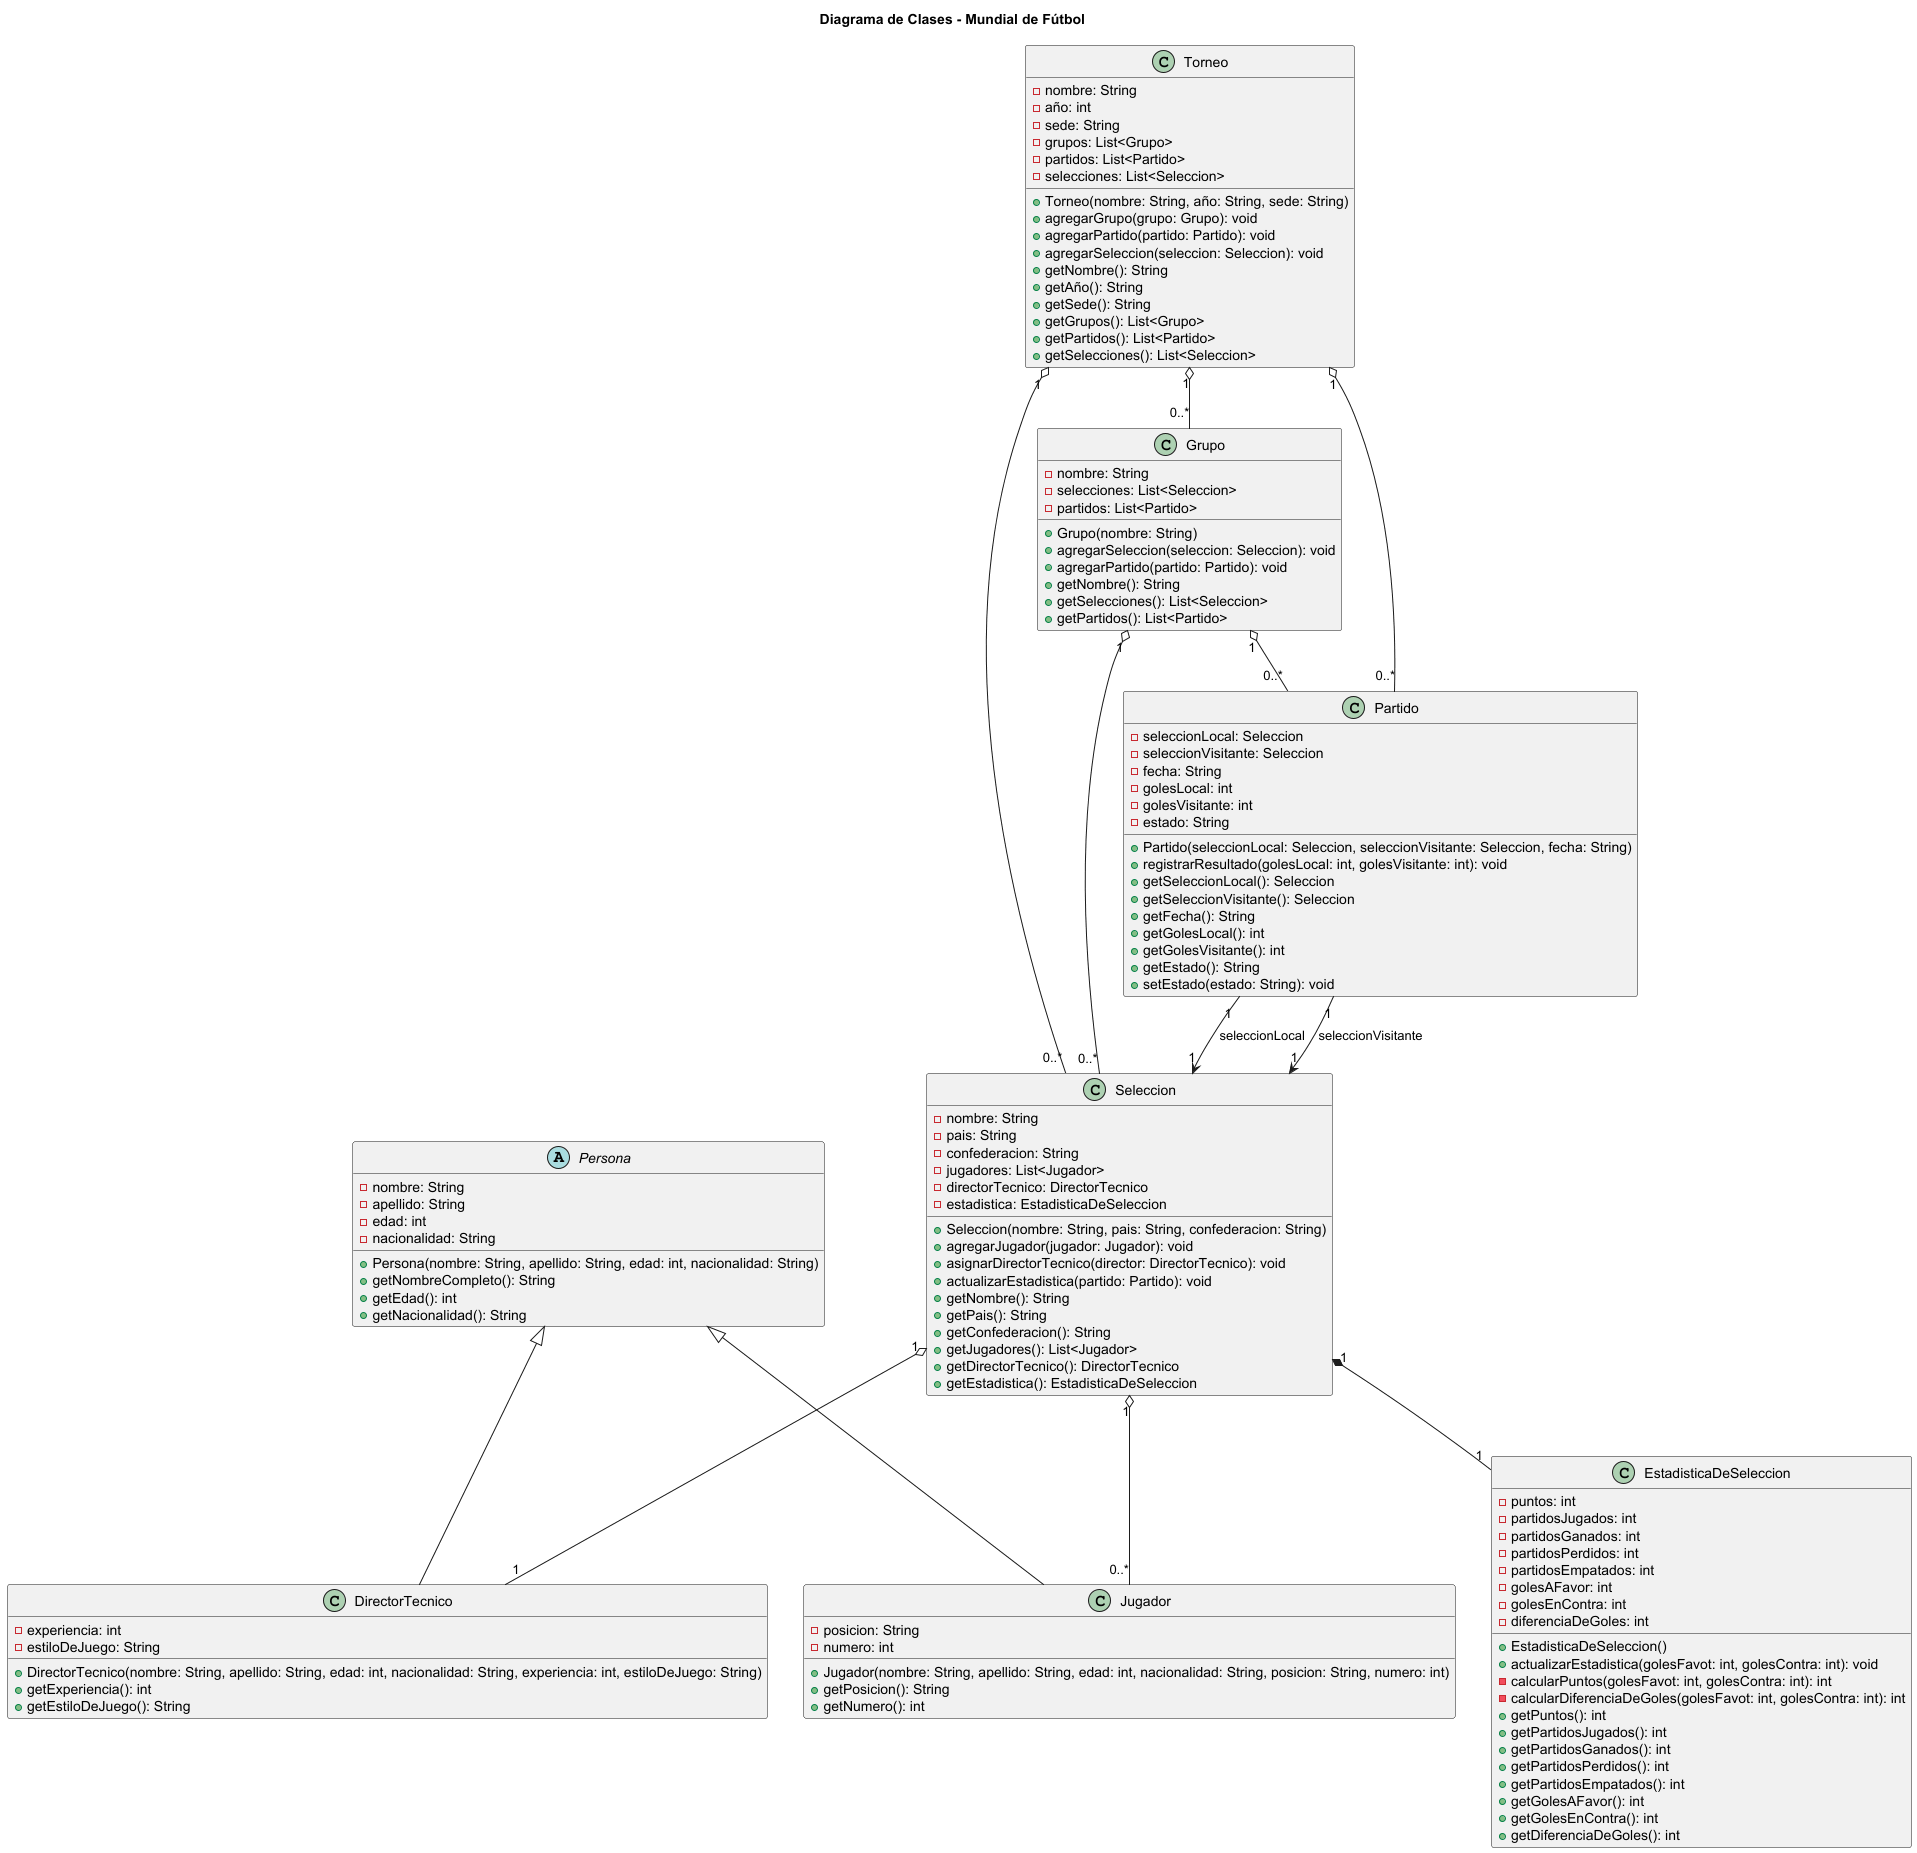

The diagram above was rendered by PlantUML. Its source (embedded in the PNG):
@startuml
title Diagrama de Clases - Mundial de Fútbol


class Torneo {
- nombre: String
- año: int
- sede: String
- grupos: List<Grupo>
- partidos: List<Partido>
- selecciones: List<Seleccion>
+ Torneo(nombre: String, año: String, sede: String)
+ agregarGrupo(grupo: Grupo): void
+ agregarPartido(partido: Partido): void
+ agregarSeleccion(seleccion: Seleccion): void
+ getNombre(): String
+ getAño(): String
+ getSede(): String
+ getGrupos(): List<Grupo>
+ getPartidos(): List<Partido>
+ getSelecciones(): List<Seleccion>
}
class Grupo {
- nombre: String
- selecciones: List<Seleccion>
- partidos: List<Partido>
+ Grupo(nombre: String)
+ agregarSeleccion(seleccion: Seleccion): void
+ agregarPartido(partido: Partido): void
+ getNombre(): String
+ getSelecciones(): List<Seleccion>
+ getPartidos(): List<Partido>
}
class Seleccion {
- nombre: String
- pais: String
- confederacion: String
- jugadores: List<Jugador>
- directorTecnico: DirectorTecnico
- estadistica: EstadisticaDeSeleccion
+ Seleccion(nombre: String, pais: String, confederacion: String)
+ agregarJugador(jugador: Jugador): void
+ asignarDirectorTecnico(director: DirectorTecnico): void
+ actualizarEstadistica(partido: Partido): void
+ getNombre(): String
+ getPais(): String
+ getConfederacion(): String
+ getJugadores(): List<Jugador>
+ getDirectorTecnico(): DirectorTecnico
+ getEstadistica(): EstadisticaDeSeleccion
}
abstract class Persona {
- nombre: String
- apellido: String
- edad: int
- nacionalidad: String
+ Persona(nombre: String, apellido: String, edad: int, nacionalidad: String)
+ getNombreCompleto(): String
+ getEdad(): int
+ getNacionalidad(): String
}
class Jugador extends Persona {
- posicion: String
- numero: int
+ Jugador(nombre: String, apellido: String, edad: int, nacionalidad: String, posicion: String, numero: int)
+ getPosicion(): String
+ getNumero(): int
}

class DirectorTecnico extends Persona {
- experiencia: int
- estiloDeJuego: String
+ DirectorTecnico(nombre: String, apellido: String, edad: int, nacionalidad: String, experiencia: int, estiloDeJuego: String)
+ getExperiencia(): int
+ getEstiloDeJuego(): String
}
class Partido {
- seleccionLocal: Seleccion
- seleccionVisitante: Seleccion
- fecha: String
- golesLocal: int
- golesVisitante: int
- estado: String
+ Partido(seleccionLocal: Seleccion, seleccionVisitante: Seleccion, fecha: String)
+ registrarResultado(golesLocal: int, golesVisitante: int): void
+ getSeleccionLocal(): Seleccion
+ getSeleccionVisitante(): Seleccion
+ getFecha(): String
+ getGolesLocal(): int
+ getGolesVisitante(): int
+ getEstado(): String
+ setEstado(estado: String): void
}
class EstadisticaDeSeleccion {
- puntos: int
- partidosJugados: int
- partidosGanados: int
- partidosPerdidos: int
- partidosEmpatados: int
- golesAFavor: int
- golesEnContra: int
- diferenciaDeGoles: int
+ EstadisticaDeSeleccion()
+ actualizarEstadistica(golesFavot: int, golesContra: int): void
- calcularPuntos(golesFavot: int, golesContra: int): int
- calcularDiferenciaDeGoles(golesFavot: int, golesContra: int): int
+ getPuntos(): int
+ getPartidosJugados(): int
+ getPartidosGanados(): int
+ getPartidosPerdidos(): int
+ getPartidosEmpatados(): int
+ getGolesAFavor(): int
+ getGolesEnContra(): int
+ getDiferenciaDeGoles(): int
}

Seleccion "1" o-- "0..*"Jugador
Seleccion "1" o-- "1" DirectorTecnico
Seleccion "1" *-- "1" EstadisticaDeSeleccion
Grupo "1" o-- "0..*" Seleccion
Grupo "1" o-- "0..*" Partido
Torneo "1" o-- "0..*" Grupo
Torneo "1" o-- "0..*" Partido
Torneo "1" o-- "0..*" Seleccion
Partido "1" --> "1" Seleccion : seleccionLocal
Partido "1" --> "1" Seleccion : seleccionVisitante

@enduml